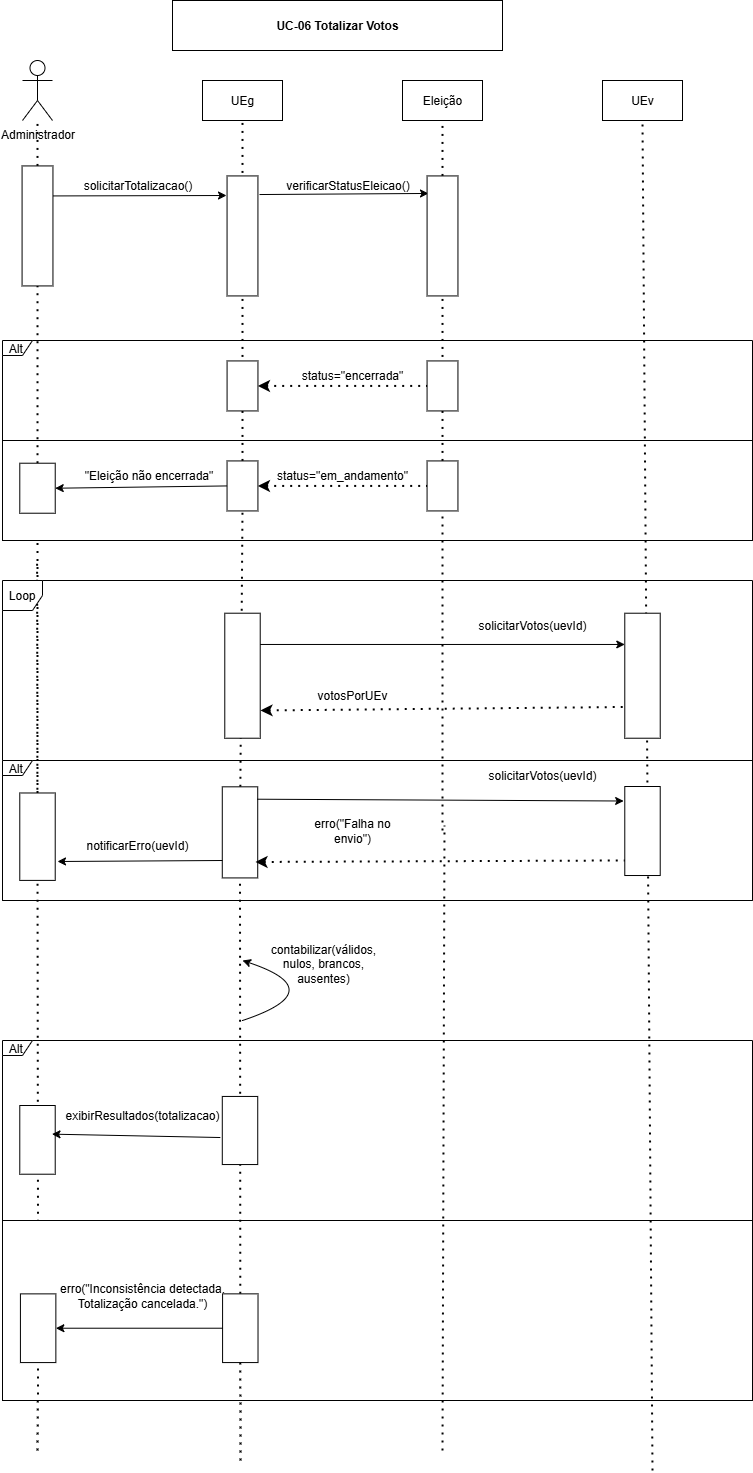

The diagram above was exported from draw.io. Its source (the exported page's mxGraphModel, read from the mxfile embedded in the PNG):
<mxGraphModel dx="1678" dy="914" grid="1" gridSize="10" guides="1" tooltips="1" connect="1" arrows="1" fold="1" page="1" pageScale="1" pageWidth="827" pageHeight="1169" math="0" shadow="0">
  <root>
    <mxCell id="0" />
    <mxCell id="1" parent="0" />
    <mxCell id="83fVMbXc_wLMut3xZMt6-69" value="" style="endArrow=none;dashed=1;html=1;dashPattern=1 3;strokeWidth=2;rounded=0;entryX=1;entryY=0.5;entryDx=0;entryDy=0;" edge="1" parent="1" source="83fVMbXc_wLMut3xZMt6-83">
      <mxGeometry width="50" height="50" relative="1" as="geometry">
        <mxPoint x="75" y="1480" as="sourcePoint" />
        <mxPoint x="74.59" y="589.9999999999999" as="targetPoint" />
      </mxGeometry>
    </mxCell>
    <mxCell id="83fVMbXc_wLMut3xZMt6-80" value="" style="rounded=0;whiteSpace=wrap;html=1;" vertex="1" parent="1">
      <mxGeometry x="40" y="1250" width="750" height="180" as="geometry" />
    </mxCell>
    <mxCell id="83fVMbXc_wLMut3xZMt6-46" value="" style="endArrow=none;dashed=1;html=1;dashPattern=1 3;strokeWidth=2;rounded=0;" edge="1" parent="1" source="83fVMbXc_wLMut3xZMt6-68" target="83fVMbXc_wLMut3xZMt6-45">
      <mxGeometry width="50" height="50" relative="1" as="geometry">
        <mxPoint x="75" y="1100" as="sourcePoint" />
        <mxPoint x="75" y="315" as="targetPoint" />
      </mxGeometry>
    </mxCell>
    <mxCell id="83fVMbXc_wLMut3xZMt6-33" value="" style="html=1;whiteSpace=wrap;movable=1;resizable=1;rotatable=1;deletable=1;editable=1;locked=0;connectable=1;" vertex="1" parent="1">
      <mxGeometry x="40" y="470" width="750" height="100" as="geometry" />
    </mxCell>
    <mxCell id="83fVMbXc_wLMut3xZMt6-1" value="Administrador" style="shape=umlActor;verticalLabelPosition=bottom;verticalAlign=top;html=1;outlineConnect=0;" vertex="1" parent="1">
      <mxGeometry x="60" y="90" width="30" height="60" as="geometry" />
    </mxCell>
    <mxCell id="83fVMbXc_wLMut3xZMt6-4" value="UEg" style="rounded=0;whiteSpace=wrap;html=1;" vertex="1" parent="1">
      <mxGeometry x="240" y="110" width="80" height="40" as="geometry" />
    </mxCell>
    <mxCell id="83fVMbXc_wLMut3xZMt6-5" value="Eleição" style="rounded=0;whiteSpace=wrap;html=1;" vertex="1" parent="1">
      <mxGeometry x="440" y="110" width="80" height="40" as="geometry" />
    </mxCell>
    <mxCell id="83fVMbXc_wLMut3xZMt6-6" value="&lt;span style=&quot;text-wrap-mode: nowrap;&quot;&gt;UEv&lt;/span&gt;" style="rounded=0;whiteSpace=wrap;html=1;" vertex="1" parent="1">
      <mxGeometry x="640" y="110" width="80" height="40" as="geometry" />
    </mxCell>
    <mxCell id="83fVMbXc_wLMut3xZMt6-7" value="" style="endArrow=none;dashed=1;html=1;dashPattern=1 3;strokeWidth=2;rounded=0;entryX=0.5;entryY=1;entryDx=0;entryDy=0;" edge="1" parent="1" source="83fVMbXc_wLMut3xZMt6-38" target="83fVMbXc_wLMut3xZMt6-4">
      <mxGeometry width="50" height="50" relative="1" as="geometry">
        <mxPoint x="280" y="1090" as="sourcePoint" />
        <mxPoint x="440" y="380" as="targetPoint" />
      </mxGeometry>
    </mxCell>
    <mxCell id="83fVMbXc_wLMut3xZMt6-8" value="" style="endArrow=none;dashed=1;html=1;dashPattern=1 3;strokeWidth=2;rounded=0;entryX=0.5;entryY=1;entryDx=0;entryDy=0;" edge="1" parent="1" source="83fVMbXc_wLMut3xZMt6-18" target="83fVMbXc_wLMut3xZMt6-5">
      <mxGeometry width="50" height="50" relative="1" as="geometry">
        <mxPoint x="480" y="790" as="sourcePoint" />
        <mxPoint x="440" y="380" as="targetPoint" />
      </mxGeometry>
    </mxCell>
    <mxCell id="83fVMbXc_wLMut3xZMt6-9" value="" style="endArrow=none;dashed=1;html=1;dashPattern=1 3;strokeWidth=2;rounded=0;" edge="1" parent="1" source="83fVMbXc_wLMut3xZMt6-14" target="83fVMbXc_wLMut3xZMt6-1">
      <mxGeometry width="50" height="50" relative="1" as="geometry">
        <mxPoint x="70" y="790" as="sourcePoint" />
        <mxPoint x="80" y="190" as="targetPoint" />
      </mxGeometry>
    </mxCell>
    <mxCell id="83fVMbXc_wLMut3xZMt6-11" value="" style="endArrow=none;dashed=1;html=1;dashPattern=1 3;strokeWidth=2;rounded=0;" edge="1" parent="1">
      <mxGeometry width="50" height="50" relative="1" as="geometry">
        <mxPoint x="690" y="1500" as="sourcePoint" />
        <mxPoint x="680" y="151" as="targetPoint" />
      </mxGeometry>
    </mxCell>
    <mxCell id="83fVMbXc_wLMut3xZMt6-12" value="" style="endArrow=classic;html=1;rounded=0;exitX=0.25;exitY=0;exitDx=0;exitDy=0;" edge="1" parent="1" source="83fVMbXc_wLMut3xZMt6-14">
      <mxGeometry width="50" height="50" relative="1" as="geometry">
        <mxPoint x="90" y="220" as="sourcePoint" />
        <mxPoint x="264" y="225" as="targetPoint" />
      </mxGeometry>
    </mxCell>
    <mxCell id="83fVMbXc_wLMut3xZMt6-13" value="" style="rounded=0;whiteSpace=wrap;html=1;rotation=90;" vertex="1" parent="1">
      <mxGeometry x="220" y="250" width="120" height="30.87" as="geometry" />
    </mxCell>
    <mxCell id="83fVMbXc_wLMut3xZMt6-15" value="" style="endArrow=none;dashed=1;html=1;dashPattern=1 3;strokeWidth=2;rounded=0;" edge="1" parent="1" source="83fVMbXc_wLMut3xZMt6-45" target="83fVMbXc_wLMut3xZMt6-14">
      <mxGeometry width="50" height="50" relative="1" as="geometry">
        <mxPoint x="75" y="1100" as="sourcePoint" />
        <mxPoint x="75" y="150" as="targetPoint" />
      </mxGeometry>
    </mxCell>
    <mxCell id="83fVMbXc_wLMut3xZMt6-14" value="" style="rounded=0;whiteSpace=wrap;html=1;rotation=90;" vertex="1" parent="1">
      <mxGeometry x="15.005000000000003" y="239.995" width="120" height="30.87" as="geometry" />
    </mxCell>
    <mxCell id="83fVMbXc_wLMut3xZMt6-16" value="solicitarTotalizacao()" style="text;html=1;align=center;verticalAlign=middle;resizable=0;points=[];autosize=1;strokeColor=none;fillColor=none;" vertex="1" parent="1">
      <mxGeometry x="110" y="200" width="130" height="30" as="geometry" />
    </mxCell>
    <mxCell id="83fVMbXc_wLMut3xZMt6-17" value="" style="endArrow=classic;html=1;rounded=0;exitX=0.155;exitY=-0.051;exitDx=0;exitDy=0;exitPerimeter=0;entryX=0.146;entryY=0.954;entryDx=0;entryDy=0;entryPerimeter=0;" edge="1" parent="1" source="83fVMbXc_wLMut3xZMt6-13" target="83fVMbXc_wLMut3xZMt6-18">
      <mxGeometry width="50" height="50" relative="1" as="geometry">
        <mxPoint x="320" y="240" as="sourcePoint" />
        <mxPoint x="430" y="230" as="targetPoint" />
      </mxGeometry>
    </mxCell>
    <mxCell id="83fVMbXc_wLMut3xZMt6-19" value="" style="endArrow=none;dashed=1;html=1;dashPattern=1 3;strokeWidth=2;rounded=0;" edge="1" parent="1" source="83fVMbXc_wLMut3xZMt6-40" target="83fVMbXc_wLMut3xZMt6-18">
      <mxGeometry width="50" height="50" relative="1" as="geometry">
        <mxPoint x="480" y="1110" as="sourcePoint" />
        <mxPoint x="472.2900000000002" y="265.42999999999984" as="targetPoint" />
      </mxGeometry>
    </mxCell>
    <mxCell id="83fVMbXc_wLMut3xZMt6-18" value="" style="rounded=0;whiteSpace=wrap;html=1;rotation=90;" vertex="1" parent="1">
      <mxGeometry x="420.005" y="249.995" width="120" height="30.87" as="geometry" />
    </mxCell>
    <mxCell id="83fVMbXc_wLMut3xZMt6-20" value="verificarStatusEleicao()" style="text;html=1;align=center;verticalAlign=middle;resizable=0;points=[];autosize=1;strokeColor=none;fillColor=none;" vertex="1" parent="1">
      <mxGeometry x="310" y="200" width="150" height="30" as="geometry" />
    </mxCell>
    <mxCell id="83fVMbXc_wLMut3xZMt6-21" value="Alt " style="shape=umlFrame;width=30;height=15;" vertex="1" parent="1">
      <mxGeometry x="40" y="370" width="750" height="100" as="geometry" />
    </mxCell>
    <mxCell id="83fVMbXc_wLMut3xZMt6-25" value="Loop" style="shape=umlFrame;width=40;height=30;" vertex="1" parent="1">
      <mxGeometry x="40" y="610" width="750" height="320" as="geometry" />
    </mxCell>
    <mxCell id="83fVMbXc_wLMut3xZMt6-26" value="Alt " style="shape=umlFrame;movable=1;resizable=1;rotatable=1;deletable=1;editable=1;locked=0;connectable=1;width=30;height=15;" vertex="1" parent="1">
      <mxGeometry x="40" y="790" width="750" height="140" as="geometry" />
    </mxCell>
    <mxCell id="83fVMbXc_wLMut3xZMt6-28" value="" style="rounded=0;whiteSpace=wrap;html=1;rotation=90;" vertex="1" parent="1">
      <mxGeometry x="455.01" y="400" width="50" height="30.87" as="geometry" />
    </mxCell>
    <mxCell id="83fVMbXc_wLMut3xZMt6-29" value="" style="rounded=0;whiteSpace=wrap;html=1;rotation=90;" vertex="1" parent="1">
      <mxGeometry x="255.005" y="399.995" width="50" height="30.87" as="geometry" />
    </mxCell>
    <mxCell id="83fVMbXc_wLMut3xZMt6-30" value="" style="endArrow=none;dashed=1;html=1;dashPattern=1 3;strokeWidth=2;rounded=0;strokeColor=default;entryX=0.5;entryY=1;entryDx=0;entryDy=0;exitX=0.5;exitY=0;exitDx=0;exitDy=0;startArrow=classic;startFill=1;" edge="1" parent="1" source="83fVMbXc_wLMut3xZMt6-29" target="83fVMbXc_wLMut3xZMt6-28">
      <mxGeometry width="50" height="50" relative="1" as="geometry">
        <mxPoint x="470" y="450" as="sourcePoint" />
        <mxPoint x="420" y="500" as="targetPoint" />
      </mxGeometry>
    </mxCell>
    <mxCell id="83fVMbXc_wLMut3xZMt6-31" value="status=&quot;encerrada&quot;" style="text;html=1;align=center;verticalAlign=middle;whiteSpace=wrap;rounded=0;" vertex="1" parent="1">
      <mxGeometry x="360.01" y="390" width="60" height="30" as="geometry" />
    </mxCell>
    <mxCell id="83fVMbXc_wLMut3xZMt6-39" value="" style="endArrow=none;dashed=1;html=1;dashPattern=1 3;strokeWidth=2;rounded=0;entryX=1;entryY=0.5;entryDx=0;entryDy=0;" edge="1" parent="1" source="83fVMbXc_wLMut3xZMt6-58" target="83fVMbXc_wLMut3xZMt6-38">
      <mxGeometry width="50" height="50" relative="1" as="geometry">
        <mxPoint x="280" y="1090" as="sourcePoint" />
        <mxPoint x="280" y="150" as="targetPoint" />
      </mxGeometry>
    </mxCell>
    <mxCell id="83fVMbXc_wLMut3xZMt6-38" value="" style="rounded=0;whiteSpace=wrap;html=1;rotation=90;" vertex="1" parent="1">
      <mxGeometry x="254.995" y="499.99500000000006" width="50" height="30.87" as="geometry" />
    </mxCell>
    <mxCell id="83fVMbXc_wLMut3xZMt6-41" value="" style="endArrow=none;dashed=1;html=1;dashPattern=1 3;strokeWidth=2;rounded=0;" edge="1" parent="1" target="83fVMbXc_wLMut3xZMt6-40">
      <mxGeometry width="50" height="50" relative="1" as="geometry">
        <mxPoint x="480" y="860" as="sourcePoint" />
        <mxPoint x="480" y="325" as="targetPoint" />
      </mxGeometry>
    </mxCell>
    <mxCell id="83fVMbXc_wLMut3xZMt6-40" value="" style="rounded=0;whiteSpace=wrap;html=1;rotation=90;" vertex="1" parent="1">
      <mxGeometry x="455.005" y="499.99500000000006" width="50" height="30.87" as="geometry" />
    </mxCell>
    <mxCell id="83fVMbXc_wLMut3xZMt6-42" value="" style="endArrow=none;dashed=1;html=1;dashPattern=1 3;strokeWidth=2;rounded=0;strokeColor=default;entryX=0.5;entryY=1;entryDx=0;entryDy=0;exitX=0.5;exitY=0;exitDx=0;exitDy=0;startArrow=classic;startFill=1;" edge="1" parent="1" source="83fVMbXc_wLMut3xZMt6-38" target="83fVMbXc_wLMut3xZMt6-40">
      <mxGeometry width="50" height="50" relative="1" as="geometry">
        <mxPoint x="380" y="580" as="sourcePoint" />
        <mxPoint x="550" y="580" as="targetPoint" />
      </mxGeometry>
    </mxCell>
    <mxCell id="83fVMbXc_wLMut3xZMt6-43" value="status=&quot;em_andamento&quot;" style="text;html=1;align=center;verticalAlign=middle;whiteSpace=wrap;rounded=0;" vertex="1" parent="1">
      <mxGeometry x="350" y="490" width="60" height="30" as="geometry" />
    </mxCell>
    <mxCell id="83fVMbXc_wLMut3xZMt6-44" value="" style="endArrow=classic;html=1;rounded=0;exitX=0.5;exitY=1;exitDx=0;exitDy=0;entryX=0.5;entryY=0;entryDx=0;entryDy=0;" edge="1" parent="1" source="83fVMbXc_wLMut3xZMt6-38" target="83fVMbXc_wLMut3xZMt6-45">
      <mxGeometry width="50" height="50" relative="1" as="geometry">
        <mxPoint x="420" y="490" as="sourcePoint" />
        <mxPoint x="150" y="590" as="targetPoint" />
      </mxGeometry>
    </mxCell>
    <mxCell id="83fVMbXc_wLMut3xZMt6-45" value="" style="rounded=0;whiteSpace=wrap;html=1;rotation=90;" vertex="1" parent="1">
      <mxGeometry x="50.01" y="500" width="50" height="35.44" as="geometry" />
    </mxCell>
    <mxCell id="83fVMbXc_wLMut3xZMt6-47" value="&lt;br&gt;&quot;Eleição não encerrada&quot;&lt;div&gt;&lt;br&gt;&lt;/div&gt;" style="text;html=1;align=center;verticalAlign=middle;whiteSpace=wrap;rounded=0;" vertex="1" parent="1">
      <mxGeometry x="110" y="490" width="152.5" height="30" as="geometry" />
    </mxCell>
    <mxCell id="83fVMbXc_wLMut3xZMt6-50" value="" style="rounded=0;whiteSpace=wrap;html=1;rotation=90;" vertex="1" parent="1">
      <mxGeometry x="217.49" y="687.5" width="125.01" height="35.44" as="geometry" />
    </mxCell>
    <mxCell id="83fVMbXc_wLMut3xZMt6-51" value="" style="rounded=0;whiteSpace=wrap;html=1;rotation=90;" vertex="1" parent="1">
      <mxGeometry x="617.5" y="687.5" width="125" height="35.44" as="geometry" />
    </mxCell>
    <mxCell id="83fVMbXc_wLMut3xZMt6-52" value="" style="endArrow=classic;html=1;rounded=0;exitX=0.25;exitY=0;exitDx=0;exitDy=0;entryX=0.25;entryY=1;entryDx=0;entryDy=0;" edge="1" parent="1" source="83fVMbXc_wLMut3xZMt6-50" target="83fVMbXc_wLMut3xZMt6-51">
      <mxGeometry width="50" height="50" relative="1" as="geometry">
        <mxPoint x="420" y="530" as="sourcePoint" />
        <mxPoint x="470" y="480" as="targetPoint" />
      </mxGeometry>
    </mxCell>
    <mxCell id="83fVMbXc_wLMut3xZMt6-53" value="solicitarVotos(uevId)" style="text;html=1;align=center;verticalAlign=middle;whiteSpace=wrap;rounded=0;" vertex="1" parent="1">
      <mxGeometry x="540.01" y="640" width="60" height="30" as="geometry" />
    </mxCell>
    <mxCell id="83fVMbXc_wLMut3xZMt6-56" value="" style="endArrow=none;dashed=1;html=1;dashPattern=1 3;strokeWidth=2;rounded=0;strokeColor=default;entryX=0.75;entryY=1;entryDx=0;entryDy=0;startArrow=classic;startFill=1;" edge="1" parent="1" target="83fVMbXc_wLMut3xZMt6-51">
      <mxGeometry width="50" height="50" relative="1" as="geometry">
        <mxPoint x="298" y="740" as="sourcePoint" />
        <mxPoint x="720" y="720" as="targetPoint" />
      </mxGeometry>
    </mxCell>
    <mxCell id="83fVMbXc_wLMut3xZMt6-57" value="votosPorUEv" style="text;html=1;align=center;verticalAlign=middle;whiteSpace=wrap;rounded=0;" vertex="1" parent="1">
      <mxGeometry x="360.01" y="710" width="60" height="30" as="geometry" />
    </mxCell>
    <mxCell id="83fVMbXc_wLMut3xZMt6-59" value="" style="endArrow=none;dashed=1;html=1;dashPattern=1 3;strokeWidth=2;rounded=0;entryX=1;entryY=0.5;entryDx=0;entryDy=0;" edge="1" parent="1" source="83fVMbXc_wLMut3xZMt6-85" target="83fVMbXc_wLMut3xZMt6-58">
      <mxGeometry width="50" height="50" relative="1" as="geometry">
        <mxPoint x="278" y="1490" as="sourcePoint" />
        <mxPoint x="280" y="540" as="targetPoint" />
      </mxGeometry>
    </mxCell>
    <mxCell id="83fVMbXc_wLMut3xZMt6-58" value="" style="rounded=0;whiteSpace=wrap;html=1;rotation=90;" vertex="1" parent="1">
      <mxGeometry x="231.95" y="844.15" width="91.1" height="35.44" as="geometry" />
    </mxCell>
    <mxCell id="83fVMbXc_wLMut3xZMt6-61" value="" style="endArrow=none;dashed=1;html=1;dashPattern=1 3;strokeWidth=2;rounded=0;" edge="1" parent="1">
      <mxGeometry width="50" height="50" relative="1" as="geometry">
        <mxPoint x="480" y="1480" as="sourcePoint" />
        <mxPoint x="482" y="855" as="targetPoint" />
      </mxGeometry>
    </mxCell>
    <mxCell id="83fVMbXc_wLMut3xZMt6-62" value="" style="endArrow=classic;html=1;rounded=0;entryX=0.163;entryY=1.032;entryDx=0;entryDy=0;exitX=0.136;exitY=0.02;exitDx=0;exitDy=0;exitPerimeter=0;entryPerimeter=0;" edge="1" parent="1" source="83fVMbXc_wLMut3xZMt6-58" target="83fVMbXc_wLMut3xZMt6-63">
      <mxGeometry width="50" height="50" relative="1" as="geometry">
        <mxPoint x="300" y="840" as="sourcePoint" />
        <mxPoint x="620" y="830" as="targetPoint" />
      </mxGeometry>
    </mxCell>
    <mxCell id="83fVMbXc_wLMut3xZMt6-63" value="" style="rounded=0;whiteSpace=wrap;html=1;rotation=90;" vertex="1" parent="1">
      <mxGeometry x="635.49" y="842.79" width="89.02" height="35.44" as="geometry" />
    </mxCell>
    <mxCell id="83fVMbXc_wLMut3xZMt6-65" value="solicitarVotos(uevId)" style="text;html=1;align=center;verticalAlign=middle;whiteSpace=wrap;rounded=0;" vertex="1" parent="1">
      <mxGeometry x="550" y="790" width="60" height="30" as="geometry" />
    </mxCell>
    <mxCell id="83fVMbXc_wLMut3xZMt6-66" value="erro(&quot;Falha no envio&quot;)" style="text;html=1;align=center;verticalAlign=middle;whiteSpace=wrap;rounded=0;" vertex="1" parent="1">
      <mxGeometry x="335.02" y="845" width="109.99" height="30" as="geometry" />
    </mxCell>
    <mxCell id="83fVMbXc_wLMut3xZMt6-67" value="" style="endArrow=none;dashed=1;html=1;dashPattern=1 3;strokeWidth=2;rounded=0;strokeColor=default;exitX=0.825;exitY=0.062;exitDx=0;exitDy=0;startArrow=classic;startFill=1;exitPerimeter=0;entryX=0.831;entryY=1;entryDx=0;entryDy=0;entryPerimeter=0;" edge="1" parent="1" source="83fVMbXc_wLMut3xZMt6-58" target="83fVMbXc_wLMut3xZMt6-63">
      <mxGeometry width="50" height="50" relative="1" as="geometry">
        <mxPoint x="340" y="890" as="sourcePoint" />
        <mxPoint x="662" y="874" as="targetPoint" />
      </mxGeometry>
    </mxCell>
    <mxCell id="83fVMbXc_wLMut3xZMt6-68" value="" style="rounded=0;whiteSpace=wrap;html=1;rotation=90;" vertex="1" parent="1">
      <mxGeometry x="31.29" y="848.47" width="87.42" height="35.44" as="geometry" />
    </mxCell>
    <mxCell id="83fVMbXc_wLMut3xZMt6-71" value="" style="endArrow=classic;html=1;rounded=0;" edge="1" parent="1">
      <mxGeometry width="50" height="50" relative="1" as="geometry">
        <mxPoint x="260" y="890" as="sourcePoint" />
        <mxPoint x="95" y="891" as="targetPoint" />
      </mxGeometry>
    </mxCell>
    <mxCell id="83fVMbXc_wLMut3xZMt6-72" value="notificarErro(uevId)" style="text;html=1;align=center;verticalAlign=middle;whiteSpace=wrap;rounded=0;" vertex="1" parent="1">
      <mxGeometry x="145" y="860" width="60" height="30" as="geometry" />
    </mxCell>
    <mxCell id="83fVMbXc_wLMut3xZMt6-73" value="" style="endArrow=classic;html=1;rounded=0;curved=1;" edge="1" parent="1">
      <mxGeometry width="50" height="50" relative="1" as="geometry">
        <mxPoint x="280" y="1050" as="sourcePoint" />
        <mxPoint x="280" y="990" as="targetPoint" />
        <Array as="points">
          <mxPoint x="370" y="1020" />
        </Array>
      </mxGeometry>
    </mxCell>
    <mxCell id="83fVMbXc_wLMut3xZMt6-74" value="&#10;contabilizar(válidos, nulos, brancos, ausentes)&#10;&#10;" style="text;html=1;align=center;verticalAlign=middle;whiteSpace=wrap;rounded=0;" vertex="1" parent="1">
      <mxGeometry x="331.1" y="980" width="60" height="40" as="geometry" />
    </mxCell>
    <mxCell id="83fVMbXc_wLMut3xZMt6-76" value="Alt " style="shape=umlFrame;width=30;height=15;" vertex="1" parent="1">
      <mxGeometry x="40" y="1070" width="750" height="180" as="geometry" />
    </mxCell>
    <mxCell id="83fVMbXc_wLMut3xZMt6-78" value="" style="rounded=0;whiteSpace=wrap;html=1;rotation=90;" vertex="1" parent="1">
      <mxGeometry x="40.64" y="1151.64" width="68.71" height="35.44" as="geometry" />
    </mxCell>
    <mxCell id="83fVMbXc_wLMut3xZMt6-79" value="" style="rounded=0;whiteSpace=wrap;html=1;rotation=90;" vertex="1" parent="1">
      <mxGeometry x="243.45" y="1142.28" width="68.11" height="35.44" as="geometry" />
    </mxCell>
    <mxCell id="83fVMbXc_wLMut3xZMt6-82" value="" style="endArrow=classic;html=1;rounded=0;entryX=0.417;entryY=0.091;entryDx=0;entryDy=0;entryPerimeter=0;exitX=0.603;exitY=1.055;exitDx=0;exitDy=0;exitPerimeter=0;" edge="1" parent="1" source="83fVMbXc_wLMut3xZMt6-79" target="83fVMbXc_wLMut3xZMt6-78">
      <mxGeometry width="50" height="50" relative="1" as="geometry">
        <mxPoint x="470" y="1200" as="sourcePoint" />
        <mxPoint x="520" y="1150" as="targetPoint" />
        <Array as="points" />
      </mxGeometry>
    </mxCell>
    <mxCell id="83fVMbXc_wLMut3xZMt6-84" value="" style="endArrow=none;dashed=1;html=1;dashPattern=1 3;strokeWidth=2;rounded=0;entryX=1;entryY=0.5;entryDx=0;entryDy=0;" edge="1" parent="1" target="83fVMbXc_wLMut3xZMt6-83">
      <mxGeometry width="50" height="50" relative="1" as="geometry">
        <mxPoint x="75" y="1480" as="sourcePoint" />
        <mxPoint x="74.59" y="589.9999999999999" as="targetPoint" />
      </mxGeometry>
    </mxCell>
    <mxCell id="83fVMbXc_wLMut3xZMt6-83" value="" style="rounded=0;whiteSpace=wrap;html=1;rotation=90;" vertex="1" parent="1">
      <mxGeometry x="41.29500000000002" y="1340.0049999999999" width="68.71" height="35.44" as="geometry" />
    </mxCell>
    <mxCell id="83fVMbXc_wLMut3xZMt6-86" value="" style="endArrow=none;dashed=1;html=1;dashPattern=1 3;strokeWidth=2;rounded=0;entryX=1;entryY=0.5;entryDx=0;entryDy=0;" edge="1" parent="1" target="83fVMbXc_wLMut3xZMt6-85">
      <mxGeometry width="50" height="50" relative="1" as="geometry">
        <mxPoint x="278" y="1490" as="sourcePoint" />
        <mxPoint x="278" y="907" as="targetPoint" />
      </mxGeometry>
    </mxCell>
    <mxCell id="83fVMbXc_wLMut3xZMt6-85" value="" style="rounded=0;whiteSpace=wrap;html=1;rotation=90;" vertex="1" parent="1">
      <mxGeometry x="243.455" y="1340.0049999999999" width="68.71" height="35.44" as="geometry" />
    </mxCell>
    <mxCell id="83fVMbXc_wLMut3xZMt6-91" value="" style="endArrow=classic;html=1;rounded=0;entryX=0.5;entryY=0;entryDx=0;entryDy=0;exitX=0.5;exitY=1;exitDx=0;exitDy=0;" edge="1" parent="1" source="83fVMbXc_wLMut3xZMt6-85" target="83fVMbXc_wLMut3xZMt6-83">
      <mxGeometry width="50" height="50" relative="1" as="geometry">
        <mxPoint x="145" y="1390" as="sourcePoint" />
        <mxPoint x="195" y="1340" as="targetPoint" />
      </mxGeometry>
    </mxCell>
    <mxCell id="83fVMbXc_wLMut3xZMt6-92" value="exibirResultados(totalizacao)" style="text;html=1;align=center;verticalAlign=middle;whiteSpace=wrap;rounded=0;" vertex="1" parent="1">
      <mxGeometry x="150" y="1130" width="60" height="30" as="geometry" />
    </mxCell>
    <mxCell id="83fVMbXc_wLMut3xZMt6-93" value="erro(&quot;Inconsistência detectada. Totalização cancelada.&quot;)" style="text;html=1;align=center;verticalAlign=middle;whiteSpace=wrap;rounded=0;" vertex="1" parent="1">
      <mxGeometry x="75" y="1300" width="210" height="50" as="geometry" />
    </mxCell>
    <mxCell id="83fVMbXc_wLMut3xZMt6-94" value="&lt;strong data-end=&quot;762&quot; data-start=&quot;737&quot;&gt;UC-06 Totalizar Votos&lt;/strong&gt;" style="rounded=0;whiteSpace=wrap;html=1;" vertex="1" parent="1">
      <mxGeometry x="210" y="30" width="330" height="50" as="geometry" />
    </mxCell>
  </root>
</mxGraphModel>